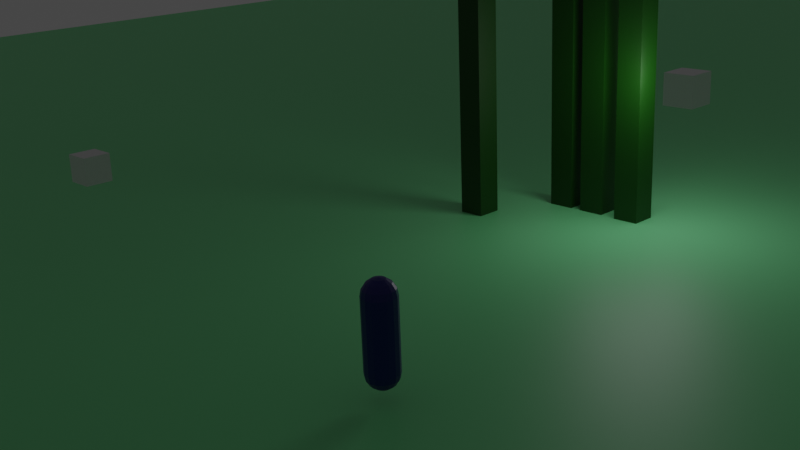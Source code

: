 # Source: alpha-game.blend  (saved by Blender 2.80.75; exported with 4.5.12 LTS)
import bpy
from mathutils import Matrix  # noqa: F401  (used for matrix-valued properties, if any)

bpy.ops.wm.read_factory_settings(use_empty=True)
scene = bpy.context.scene
scene.name = 'Scene'

# ---- collections
col_collection = bpy.data.collections.new('Collection'); scene.collection.children.link(col_collection)
col_camera_system = bpy.data.collections.new('Camera System'); scene.collection.children.link(col_camera_system)
col_background = bpy.data.collections.new('Background'); scene.collection.children.link(col_background)

# ---- materials (node trees are filled in below, after node groups)
mat_material = bpy.data.materials.new('Material')
mat_material.alpha_threshold = 0.0
mat_material.use_transparent_shadow = False
mat_material.line_color = (0.0, 0.0, 0.0, 1.0)
mat_material_005 = bpy.data.materials.new('Material.005')
mat_material_005.use_transparent_shadow = False
mat_material_002 = bpy.data.materials.new('Material.002')
mat_material_002.use_transparent_shadow = False
mat_ground = bpy.data.materials.new('ground')
mat_ground.use_transparent_shadow = False

# ---- material node trees
mat_material.use_nodes = True; mat_material.node_tree.nodes.clear()
_N = mat_material.node_tree.nodes; _L = mat_material.node_tree.links
n0 = _N.new('ShaderNodeOutputMaterial'); n0.name = 'Material Output'; n0.location = (300, 300)
n1 = _N.new('ShaderNodeBsdfPrincipled'); n1.name = 'Principled BSDF'; n1.location = (10, 300)
n1.distribution = 'GGX'
n1.subsurface_method = 'BURLEY'
n1.inputs[0].default_value = (0.0, 0.003707, 0.1706, 1.0)
n1.inputs[2].default_value = 0.4
n1.inputs[3].default_value = 1.45
n1.inputs[27].default_value = (0.0, 0.0, 0.0, 1.0)
n1.inputs[28].default_value = 1.0
_L.new(n1.outputs[0], n0.inputs[0])
n0.is_active_output = True
mat_material_005.use_nodes = True; mat_material_005.node_tree.nodes.clear()
_N = mat_material_005.node_tree.nodes; _L = mat_material_005.node_tree.links
n0 = _N.new('ShaderNodeOutputMaterial'); n0.name = 'Material Output'; n0.location = (300, 300)
n1 = _N.new('ShaderNodeBsdfPrincipled'); n1.name = 'Principled BSDF'; n1.location = (10, 300)
n1.distribution = 'GGX'
n1.subsurface_method = 'BURLEY'
n1.inputs[0].default_value = (0.8, 0.0, 0.01563, 1.0)
n1.inputs[3].default_value = 1.45
n1.inputs[27].default_value = (0.0, 0.0, 0.0, 1.0)
n1.inputs[28].default_value = 1.0
_L.new(n1.outputs[0], n0.inputs[0])
n0.is_active_output = True
mat_material_002.use_nodes = True; mat_material_002.node_tree.nodes.clear()
_N = mat_material_002.node_tree.nodes; _L = mat_material_002.node_tree.links
n0 = _N.new('ShaderNodeOutputMaterial'); n0.name = 'Material Output'; n0.location = (300, 300)
n1 = _N.new('ShaderNodeBsdfPrincipled'); n1.name = 'Principled BSDF'; n1.location = (10, 300)
n1.distribution = 'GGX'
n1.subsurface_method = 'BURLEY'
n1.inputs[0].default_value = (0.004298, 0.06372, 0.0, 1.0)
n1.inputs[3].default_value = 1.45
n1.inputs[27].default_value = (0.0, 0.0, 0.0, 1.0)
n1.inputs[28].default_value = 1.0
_L.new(n1.outputs[0], n0.inputs[0])
n0.is_active_output = True
mat_ground.use_nodes = True; mat_ground.node_tree.nodes.clear()
_N = mat_ground.node_tree.nodes; _L = mat_ground.node_tree.links
n0 = _N.new('ShaderNodeOutputMaterial'); n0.name = 'Material Output'; n0.location = (300, 300)
n1 = _N.new('ShaderNodeBsdfPrincipled'); n1.name = 'Principled BSDF'; n1.location = (10, 300)
n1.distribution = 'GGX'
n1.subsurface_method = 'BURLEY'
n1.inputs[0].default_value = (0.2064, 0.8, 0.3275, 1.0)
n1.inputs[3].default_value = 1.45
n1.inputs[27].default_value = (0.0, 0.0, 0.0, 1.0)
n1.inputs[28].default_value = 1.0
_L.new(n1.outputs[0], n0.inputs[0])
n0.is_active_output = True

# ---- world
world_world = bpy.data.worlds.new('World'); scene.world = world_world
world_world.use_nodes = True; world_world.node_tree.nodes.clear()
_N = world_world.node_tree.nodes; _L = world_world.node_tree.links
n0 = _N.new('ShaderNodeOutputWorld'); n0.name = 'World Output'; n0.location = (300, 300)
n1 = _N.new('ShaderNodeBackground'); n1.name = 'Background'; n1.location = (10, 300)
n1.inputs[0].default_value = (0.05088, 0.05088, 0.05088, 1.0)
_L.new(n1.outputs[0], n0.inputs[0])
n0.is_active_output = True
world_world.color = (0.05088, 0.05088, 0.05088)
world_world.use_sun_shadow = False
world_world.sun_shadow_jitter_overblur = 0.0

# ---- cameras
cam_camera_001 = bpy.data.cameras.new('Camera.001')
cam_camera = bpy.data.cameras.new('Camera')
cam_camera.clip_end = 100.0
cam_camera.ortho_scale = 7.314

# ---- lights
light_light = bpy.data.lights.new('Light', 'POINT')
light_light.transmission_factor = 0.0
light_light.energy = 2000.0
light_light.shadow_soft_size = 5.0
light_light.shadow_maximum_resolution = 0.006
light_light.use_absolute_resolution = True

# ---- meshes
me_cube_005 = bpy.data.meshes.new('Cube.005')
me_cube_005.from_pydata([(-1.0, -1.0, -1.0), (-1.0, -1.0, 1.0), (-1.0, 1.0, -1.0), (-1.0, 1.0, 1.0), (1.0, -1.0, -1.0), (1.0, -1.0, 1.0), (1.0, 1.0, -1.0), (1.0, 1.0, 1.0)], [], [(0, 1, 3, 2), (2, 3, 7, 6), (6, 7, 5, 4), (4, 5, 1, 0), (2, 6, 4, 0), (7, 3, 1, 5)])
_uv = me_cube_005.uv_layers.new(name='UVMap')
_uv.uv.foreach_set('vector', [0.375, 0.0, 0.625, 0.0, 0.625, 0.25, 0.375, 0.25, 0.375, 0.25, 0.625, 0.25, 0.625, 0.5, 0.375, 0.5, 0.375, 0.5, 0.625, 0.5, 0.625, 0.75, 0.375, 0.75, 0.375, 0.75, 0.625, 0.75, 0.625, 1.0, 0.375, 1.0, 0.125, 0.5, 0.375, 0.5, 0.375, 0.75, 0.125, 0.75, 0.625, 0.5, 0.875, 0.5, 0.875, 0.75, 0.625, 0.75])
me_cube_005.use_remesh_preserve_volume = False
me_cube_005.use_remesh_preserve_attributes = False
me_cube_005.use_mirror_vertex_groups = False
me_cube_005.update()
me_cube_006 = bpy.data.meshes.new('Cube.006')
me_cube_006.from_pydata([(-1.0, -1.0, -1.0), (-1.0, -1.0, 1.0), (-1.0, 1.0, -1.0), (-1.0, 1.0, 1.0), (1.0, -1.0, -1.0), (1.0, -1.0, 1.0), (1.0, 1.0, -1.0), (1.0, 1.0, 1.0)], [], [(0, 1, 3, 2), (2, 3, 7, 6), (6, 7, 5, 4), (4, 5, 1, 0), (2, 6, 4, 0), (7, 3, 1, 5)])
_uv = me_cube_006.uv_layers.new(name='UVMap')
_uv.uv.foreach_set('vector', [0.375, 0.0, 0.625, 0.0, 0.625, 0.25, 0.375, 0.25, 0.375, 0.25, 0.625, 0.25, 0.625, 0.5, 0.375, 0.5, 0.375, 0.5, 0.625, 0.5, 0.625, 0.75, 0.375, 0.75, 0.375, 0.75, 0.625, 0.75, 0.625, 1.0, 0.375, 1.0, 0.125, 0.5, 0.375, 0.5, 0.375, 0.75, 0.125, 0.75, 0.625, 0.5, 0.875, 0.5, 0.875, 0.75, 0.625, 0.75])
me_cube_006.use_remesh_preserve_volume = False
me_cube_006.use_remesh_preserve_attributes = False
me_cube_006.use_mirror_vertex_groups = False
me_cube_006.update()
me_cube = bpy.data.meshes.new('Cube')
me_cube.from_pydata([(0.1202, 0.7295, 0.7825), (0.1202, 0.9463, 0.4581), (0.1202, 0.9463, -4.483), (0.1202, 0.4051, -5.024), (0.2667, 0.376, 0.9993), (0.3908, 0.6757, 0.7825), (0.4738, 0.876, 0.4581), (0.5029, 0.9463, 0.07538), (0.4738, 0.876, -4.483), (0.3908, 0.6757, -4.807), (0.2667, 0.376, -5.024), (0.3908, 0.293, 0.9993), (0.6202, 0.5224, 0.7825), (0.7735, 0.6757, 0.4581), (0.8273, 0.7295, 0.07538), (0.7735, 0.6757, -4.483), (0.6202, 0.5224, -4.807), (0.3908, 0.293, -5.024), (0.4738, 0.1689, 0.9993), (0.7735, 0.293, 0.7825), (0.9738, 0.376, 0.4581), (1.044, 0.4051, 0.07538), (0.9738, 0.376, -4.483), (0.7735, 0.293, -4.807), (0.4738, 0.1689, -5.024), (0.5029, 0.02242, 0.9993), (0.8273, 0.02242, 0.7825), (1.044, 0.02242, 0.4581), (1.12, 0.02242, 0.07538), (1.044, 0.02242, -4.483), (0.8273, 0.02242, -4.807), (0.5029, 0.02242, -5.024), (0.4738, -0.124, 0.9993), (0.7735, -0.2482, 0.7825), (0.9738, -0.3311, 0.4581), (1.044, -0.3603, 0.07538), (0.9738, -0.3311, -4.483), (0.7735, -0.2482, -4.807), (0.4738, -0.124, -5.024), (0.3908, -0.2482, 0.9993), (0.6202, -0.4776, 0.7825), (0.7735, -0.6309, 0.4581), (0.8273, -0.6847, 0.07538), (0.7735, -0.6309, -4.483), (0.6202, -0.4776, -4.807), (0.3908, -0.2482, -5.024), (0.2667, -0.3311, 0.9993), (0.3908, -0.6309, 0.7825), (0.4738, -0.8311, 0.4581), (0.5029, -0.9015, 0.07538), (0.4738, -0.8311, -4.483), (0.3908, -0.6309, -4.807), (0.2667, -0.3311, -5.024), (0.1202, -0.3603, 0.9993), (0.1202, -0.6847, 0.7825), (0.1202, -0.9015, 0.4581), (0.1202, -0.9776, 0.07538), (0.1202, -0.9015, -4.483), (0.1202, -0.6847, -4.807), (0.1202, -0.3603, -5.024), (-0.02624, -0.3311, 0.9993), (-0.1504, -0.6309, 0.7825), (-0.2333, -0.8311, 0.4581), (-0.2625, -0.9015, 0.07538), (-0.2333, -0.8311, -4.483), (-0.1504, -0.6309, -4.807), (-0.02624, -0.3311, -5.024), (0.1202, 1.014, -4.145), (-0.1504, -0.2482, 0.9993), (-0.3798, -0.4776, 0.7825), (-0.5331, -0.6309, 0.4581), (-0.5869, -0.6847, 0.07538), (-0.5331, -0.6309, -4.483), (-0.3798, -0.4776, -4.807), (-0.1504, -0.2482, -5.024), (-0.2591, 0.9381, -4.145), (-0.5806, 0.7233, -4.145), (-0.2333, -0.124, 0.9993), (-0.5331, -0.2482, 0.7825), (-0.7333, -0.3311, 0.4581), (-0.8037, -0.3603, 0.07538), (-0.7333, -0.3311, -4.483), (-0.5331, -0.2482, -4.807), (-0.2333, -0.124, -5.024), (-0.7955, 0.4017, -4.145), (-0.871, 0.02242, -4.145), (-0.2625, 0.02242, 0.9993), (-0.5869, 0.02242, 0.7825), (-0.8037, 0.02242, 0.4581), (-0.8798, 0.02242, 0.07538), (-0.8037, 0.02242, -4.483), (-0.5869, 0.02242, -4.807), (-0.2625, 0.02242, -5.024), (-0.7955, -0.3569, -4.145), (-0.5806, -0.6784, -4.145), (-0.2333, 0.1689, 0.9993), (-0.5331, 0.293, 0.7825), (-0.7333, 0.376, 0.4581), (-0.8037, 0.4051, 0.07538), (-0.7333, 0.376, -4.483), (-0.5331, 0.293, -4.807), (-0.2333, 0.1689, -5.024), (-0.2591, -0.8933, -4.145), (0.1202, -0.9687, -4.145), (-0.1504, 0.293, 0.9993), (-0.3798, 0.5224, 0.7825), (-0.5331, 0.6757, 0.4581), (-0.5869, 0.7295, 0.07538), (-0.5331, 0.6757, -4.483), (-0.3798, 0.5224, -4.807), (-0.1504, 0.293, -5.024), (0.4995, -0.8933, -4.145), (0.8211, -0.6784, -4.145), (-0.02624, 0.376, 0.9993), (-0.1504, 0.6757, 0.7825), (-0.2333, 0.876, 0.4581), (-0.2625, 0.9463, 0.07538), (-0.2333, 0.876, -4.483), (-0.1504, 0.6757, -4.807), (-0.02624, 0.376, -5.024), (1.036, -0.3569, -4.145), (0.1202, 0.02242, 1.075), (0.1202, 0.4051, 0.9993), (1.111, 0.02242, -4.145), (1.036, 0.4017, -4.145), (0.1202, 1.022, 0.07538), (0.8211, 0.7233, -4.145), (0.1202, 0.7295, -4.807), (0.4995, 0.9381, -4.145), (0.1202, 0.02242, -5.1)], [], [(1, 0, 5, 6), (122, 121, 4), (129, 3, 10), (127, 2, 8, 9), (125, 1, 6, 7), (0, 122, 4, 5), (3, 127, 9, 10), (67, 125, 7, 128), (9, 8, 15, 16), (7, 6, 13, 14), (5, 4, 11, 12), (10, 9, 16, 17), (128, 7, 14, 126), (6, 5, 12, 13), (4, 121, 11), (129, 10, 17), (17, 16, 23, 24), (126, 14, 21, 124), (13, 12, 19, 20), (11, 121, 18), (129, 17, 24), (16, 15, 22, 23), (14, 13, 20, 21), (12, 11, 18, 19), (124, 21, 28, 123), (20, 19, 26, 27), (18, 121, 25), (129, 24, 31), (23, 22, 29, 30), (21, 20, 27, 28), (19, 18, 25, 26), (24, 23, 30, 31), (129, 31, 38), (30, 29, 36, 37), (28, 27, 34, 35), (26, 25, 32, 33), (31, 30, 37, 38), (123, 28, 35, 120), (27, 26, 33, 34), (25, 121, 32), (35, 34, 41, 42), (33, 32, 39, 40), (38, 37, 44, 45), (120, 35, 42, 112), (34, 33, 40, 41), (32, 121, 39), (129, 38, 45), (37, 36, 43, 44), (45, 44, 51, 52), (112, 42, 49, 111), (41, 40, 47, 48), (39, 121, 46), (129, 45, 52), (44, 43, 50, 51), (42, 41, 48, 49), (40, 39, 46, 47), (48, 47, 54, 55), (46, 121, 53), (129, 52, 59), (51, 50, 57, 58), (49, 48, 55, 56), (47, 46, 53, 54), (52, 51, 58, 59), (111, 49, 56, 103), (129, 59, 66), (58, 57, 64, 65), (56, 55, 62, 63), (54, 53, 60, 61), (59, 58, 65, 66), (103, 56, 63, 102), (55, 54, 61, 62), (53, 121, 60), (61, 60, 68, 69), (66, 65, 73, 74), (102, 63, 71, 94), (62, 61, 69, 70), (60, 121, 68), (129, 66, 74), (65, 64, 72, 73), (63, 62, 70, 71), (74, 73, 82, 83), (94, 71, 80, 93), (70, 69, 78, 79), (68, 121, 77), (129, 74, 83), (73, 72, 81, 82), (71, 70, 79, 80), (69, 68, 77, 78), (77, 121, 86), (129, 83, 92), (82, 81, 90, 91), (80, 79, 88, 89), (78, 77, 86, 87), (83, 82, 91, 92), (93, 80, 89, 85), (79, 78, 87, 88), (91, 90, 99, 100), (89, 88, 97, 98), (87, 86, 95, 96), (92, 91, 100, 101), (85, 89, 98, 84), (88, 87, 96, 97), (86, 121, 95), (129, 92, 101), (101, 100, 109, 110), (84, 98, 107, 76), (97, 96, 105, 106), (95, 121, 104), (129, 101, 110), (100, 99, 108, 109), (98, 97, 106, 107), (96, 95, 104, 105), (76, 107, 116, 75), (106, 105, 114, 115), (104, 121, 113), (129, 110, 119), (109, 108, 117, 118), (107, 106, 115, 116), (105, 104, 113, 114), (110, 109, 118, 119), (129, 119, 3), (118, 117, 2, 127), (116, 115, 1, 125), (114, 113, 122, 0), (119, 118, 127, 3), (75, 116, 125, 67), (115, 114, 0, 1), (113, 121, 122), (117, 75, 67, 2), (108, 76, 75, 117), (99, 84, 76, 108), (90, 85, 84, 99), (81, 93, 85, 90), (72, 94, 93, 81), (64, 102, 94, 72), (57, 103, 102, 64), (50, 111, 103, 57), (43, 112, 111, 50), (36, 120, 112, 43), (29, 123, 120, 36), (22, 124, 123, 29), (15, 126, 124, 22), (8, 128, 126, 15), (2, 67, 128, 8)])
_uv = me_cube.uv_layers.new(name='UVMap')
_uv.uv.foreach_set('vector', [0.75, 0.625, 0.75, 0.75, 0.6875, 0.75, 0.6875, 0.625, 0.75, 0.875, 0.7188, 1.0, 0.6875, 0.875, 0.7188, 0.0, 0.75, 0.125, 0.6875, 0.125, 0.75, 0.25, 0.75, 0.375, 0.6875, 0.375, 0.6875, 0.25, 0.75, 0.5, 0.75, 0.625, 0.6875, 0.625, 0.6875, 0.5, 0.75, 0.75, 0.75, 0.875, 0.6875, 0.875, 0.6875, 0.75, 0.75, 0.125, 0.75, 0.25, 0.6875, 0.25, 0.6875, 0.125, 0.75, 0.4855, 0.75, 0.5, 0.6875, 0.5, 0.6875, 0.4855, 0.6875, 0.25, 0.6875, 0.375, 0.625, 0.375, 0.625, 0.25, 0.6875, 0.5, 0.6875, 0.625, 0.625, 0.625, 0.625, 0.5, 0.6875, 0.75, 0.6875, 0.875, 0.625, 0.875, 0.625, 0.75, 0.6875, 0.125, 0.6875, 0.25, 0.625, 0.25, 0.625, 0.125, 0.6875, 0.4855, 0.6875, 0.5, 0.625, 0.5, 0.625, 0.4855, 0.6875, 0.625, 0.6875, 0.75, 0.625, 0.75, 0.625, 0.625, 0.6875, 0.875, 0.6562, 1.0, 0.625, 0.875, 0.6562, 0.0, 0.6875, 0.125, 0.625, 0.125, 0.625, 0.125, 0.625, 0.25, 0.5625, 0.25, 0.5625, 0.125, 0.625, 0.4855, 0.625, 0.5, 0.5625, 0.5, 0.5625, 0.4855, 0.625, 0.625, 0.625, 0.75, 0.5625, 0.75, 0.5625, 0.625, 0.625, 0.875, 0.5938, 1.0, 0.5625, 0.875, 0.5938, 0.0, 0.625, 0.125, 0.5625, 0.125, 0.625, 0.25, 0.625, 0.375, 0.5625, 0.375, 0.5625, 0.25, 0.625, 0.5, 0.625, 0.625, 0.5625, 0.625, 0.5625, 0.5, 0.625, 0.75, 0.625, 0.875, 0.5625, 0.875, 0.5625, 0.75, 0.5625, 0.4855, 0.5625, 0.5, 0.5, 0.5, 0.5, 0.4855, 0.5625, 0.625, 0.5625, 0.75, 0.5, 0.75, 0.5, 0.625, 0.5625, 0.875, 0.5313, 1.0, 0.5, 0.875, 0.5313, 0.0, 0.5625, 0.125, 0.5, 0.125, 0.5625, 0.25, 0.5625, 0.375, 0.5, 0.375, 0.5, 0.25, 0.5625, 0.5, 0.5625, 0.625, 0.5, 0.625, 0.5, 0.5, 0.5625, 0.75, 0.5625, 0.875, 0.5, 0.875, 0.5, 0.75, 0.5625, 0.125, 0.5625, 0.25, 0.5, 0.25, 0.5, 0.125, 0.4688, 0.0, 0.5, 0.125, 0.4375, 0.125, 0.5, 0.25, 0.5, 0.375, 0.4375, 0.375, 0.4375, 0.25, 0.5, 0.5, 0.5, 0.625, 0.4375, 0.625, 0.4375, 0.5, 0.5, 0.75, 0.5, 0.875, 0.4375, 0.875, 0.4375, 0.75, 0.5, 0.125, 0.5, 0.25, 0.4375, 0.25, 0.4375, 0.125, 0.5, 0.4855, 0.5, 0.5, 0.4375, 0.5, 0.4375, 0.4855, 0.5, 0.625, 0.5, 0.75, 0.4375, 0.75, 0.4375, 0.625, 0.5, 0.875, 0.4688, 1.0, 0.4375, 0.875, 0.4375, 0.5, 0.4375, 0.625, 0.375, 0.625, 0.375, 0.5, 0.4375, 0.75, 0.4375, 0.875, 0.375, 0.875, 0.375, 0.75, 0.4375, 0.125, 0.4375, 0.25, 0.375, 0.25, 0.375, 0.125, 0.4375, 0.4855, 0.4375, 0.5, 0.375, 0.5, 0.375, 0.4855, 0.4375, 0.625, 0.4375, 0.75, 0.375, 0.75, 0.375, 0.625, 0.4375, 0.875, 0.4063, 1.0, 0.375, 0.875, 0.4063, 0.0, 0.4375, 0.125, 0.375, 0.125, 0.4375, 0.25, 0.4375, 0.375, 0.375, 0.375, 0.375, 0.25, 0.375, 0.125, 0.375, 0.25, 0.3125, 0.25, 0.3125, 0.125, 0.375, 0.4855, 0.375, 0.5, 0.3125, 0.5, 0.3125, 0.4855, 0.375, 0.625, 0.375, 0.75, 0.3125, 0.75, 0.3125, 0.625, 0.375, 0.875, 0.3438, 1.0, 0.3125, 0.875, 0.3438, 0.0, 0.375, 0.125, 0.3125, 0.125, 0.375, 0.25, 0.375, 0.375, 0.3125, 0.375, 0.3125, 0.25, 0.375, 0.5, 0.375, 0.625, 0.3125, 0.625, 0.3125, 0.5, 0.375, 0.75, 0.375, 0.875, 0.3125, 0.875, 0.3125, 0.75, 0.3125, 0.625, 0.3125, 0.75, 0.25, 0.75, 0.25, 0.625, 0.3125, 0.875, 0.2812, 1.0, 0.25, 0.875, 0.2812, 0.0, 0.3125, 0.125, 0.25, 0.125, 0.3125, 0.25, 0.3125, 0.375, 0.25, 0.375, 0.25, 0.25, 0.3125, 0.5, 0.3125, 0.625, 0.25, 0.625, 0.25, 0.5, 0.3125, 0.75, 0.3125, 0.875, 0.25, 0.875, 0.25, 0.75, 0.3125, 0.125, 0.3125, 0.25, 0.25, 0.25, 0.25, 0.125, 0.3125, 0.4855, 0.3125, 0.5, 0.25, 0.5, 0.25, 0.4855, 0.2187, 0.0, 0.25, 0.125, 0.1875, 0.125, 0.25, 0.25, 0.25, 0.375, 0.1875, 0.375, 0.1875, 0.25, 0.25, 0.5, 0.25, 0.625, 0.1875, 0.625, 0.1875, 0.5, 0.25, 0.75, 0.25, 0.875, 0.1875, 0.875, 0.1875, 0.75, 0.25, 0.125, 0.25, 0.25, 0.1875, 0.25, 0.1875, 0.125, 0.25, 0.4855, 0.25, 0.5, 0.1875, 0.5, 0.1875, 0.4855, 0.25, 0.625, 0.25, 0.75, 0.1875, 0.75, 0.1875, 0.625, 0.25, 0.875, 0.2187, 1.0, 0.1875, 0.875, 0.1875, 0.75, 0.1875, 0.875, 0.125, 0.875, 0.125, 0.75, 0.1875, 0.125, 0.1875, 0.25, 0.125, 0.25, 0.125, 0.125, 0.1875, 0.4855, 0.1875, 0.5, 0.125, 0.5, 0.125, 0.4855, 0.1875, 0.625, 0.1875, 0.75, 0.125, 0.75, 0.125, 0.625, 0.1875, 0.875, 0.1562, 1.0, 0.125, 0.875, 0.1562, 0.0, 0.1875, 0.125, 0.125, 0.125, 0.1875, 0.25, 0.1875, 0.375, 0.125, 0.375, 0.125, 0.25, 0.1875, 0.5, 0.1875, 0.625, 0.125, 0.625, 0.125, 0.5, 0.125, 0.125, 0.125, 0.25, 0.0625, 0.25, 0.0625, 0.125, 0.125, 0.4855, 0.125, 0.5, 0.0625, 0.5, 0.0625, 0.4855, 0.125, 0.625, 0.125, 0.75, 0.0625, 0.75, 0.0625, 0.625, 0.125, 0.875, 0.09375, 1.0, 0.0625, 0.875, 0.09375, 0.0, 0.125, 0.125, 0.0625, 0.125, 0.125, 0.25, 0.125, 0.375, 0.0625, 0.375, 0.0625, 0.25, 0.125, 0.5, 0.125, 0.625, 0.0625, 0.625, 0.0625, 0.5, 0.125, 0.75, 0.125, 0.875, 0.0625, 0.875, 0.0625, 0.75, 0.0625, 0.875, 0.03125, 1.0, 0.0, 0.875, 0.03125, 0.0, 0.0625, 0.125, 0.0, 0.125, 0.0625, 0.25, 0.0625, 0.375, 0.0, 0.375, 0.0, 0.25, 0.0625, 0.5, 0.0625, 0.625, 0.0, 0.625, 0.0, 0.5, 0.0625, 0.75, 0.0625, 0.875, 0.0, 0.875, 0.0, 0.75, 0.0625, 0.125, 0.0625, 0.25, 0.0, 0.25, 0.0, 0.125, 0.0625, 0.4855, 0.0625, 0.5, 0.0, 0.5, 0.0, 0.4855, 0.0625, 0.625, 0.0625, 0.75, 0.0, 0.75, 0.0, 0.625, 1.0, 0.25, 1.0, 0.375, 0.9375, 0.375, 0.9375, 0.25, 1.0, 0.5, 1.0, 0.625, 0.9375, 0.625, 0.9375, 0.5, 1.0, 0.75, 1.0, 0.875, 0.9375, 0.875, 0.9375, 0.75, 1.0, 0.125, 1.0, 0.25, 0.9375, 0.25, 0.9375, 0.125, 1.0, 0.4855, 1.0, 0.5, 0.9375, 0.5, 0.9375, 0.4855, 1.0, 0.625, 1.0, 0.75, 0.9375, 0.75, 0.9375, 0.625, 1.0, 0.875, 0.9687, 1.0, 0.9375, 0.875, 0.9687, 0.0, 1.0, 0.125, 0.9375, 0.125, 0.9375, 0.125, 0.9375, 0.25, 0.875, 0.25, 0.875, 0.125, 0.9375, 0.4855, 0.9375, 0.5, 0.875, 0.5, 0.875, 0.4855, 0.9375, 0.625, 0.9375, 0.75, 0.875, 0.75, 0.875, 0.625, 0.9375, 0.875, 0.9062, 1.0, 0.875, 0.875, 0.9062, 0.0, 0.9375, 0.125, 0.875, 0.125, 0.9375, 0.25, 0.9375, 0.375, 0.875, 0.375, 0.875, 0.25, 0.9375, 0.5, 0.9375, 0.625, 0.875, 0.625, 0.875, 0.5, 0.9375, 0.75, 0.9375, 0.875, 0.875, 0.875, 0.875, 0.75, 0.875, 0.4855, 0.875, 0.5, 0.8125, 0.5, 0.8125, 0.4855, 0.875, 0.625, 0.875, 0.75, 0.8125, 0.75, 0.8125, 0.625, 0.875, 0.875, 0.8437, 1.0, 0.8125, 0.875, 0.8437, 0.0, 0.875, 0.125, 0.8125, 0.125, 0.875, 0.25, 0.875, 0.375, 0.8125, 0.375, 0.8125, 0.25, 0.875, 0.5, 0.875, 0.625, 0.8125, 0.625, 0.8125, 0.5, 0.875, 0.75, 0.875, 0.875, 0.8125, 0.875, 0.8125, 0.75, 0.875, 0.125, 0.875, 0.25, 0.8125, 0.25, 0.8125, 0.125, 0.7812, 0.0, 0.8125, 0.125, 0.75, 0.125, 0.8125, 0.25, 0.8125, 0.375, 0.75, 0.375, 0.75, 0.25, 0.8125, 0.5, 0.8125, 0.625, 0.75, 0.625, 0.75, 0.5, 0.8125, 0.75, 0.8125, 0.875, 0.75, 0.875, 0.75, 0.75, 0.8125, 0.125, 0.8125, 0.25, 0.75, 0.25, 0.75, 0.125, 0.8125, 0.4855, 0.8125, 0.5, 0.75, 0.5, 0.75, 0.4855, 0.8125, 0.625, 0.8125, 0.75, 0.75, 0.75, 0.75, 0.625, 0.8125, 0.875, 0.7812, 1.0, 0.75, 0.875, 0.8125, 0.375, 0.8125, 0.4855, 0.75, 0.4855, 0.75, 0.375, 0.875, 0.375, 0.875, 0.4855, 0.8125, 0.4855, 0.8125, 0.375, 0.9375, 0.375, 0.9375, 0.4855, 0.875, 0.4855, 0.875, 0.375, 1.0, 0.375, 1.0, 0.4855, 0.9375, 0.4855, 0.9375, 0.375, 0.0625, 0.375, 0.0625, 0.4855, 0.0, 0.4855, 0.0, 0.375, 0.125, 0.375, 0.125, 0.4855, 0.0625, 0.4855, 0.0625, 0.375, 0.1875, 0.375, 0.1875, 0.4855, 0.125, 0.4855, 0.125, 0.375, 0.25, 0.375, 0.25, 0.4855, 0.1875, 0.4855, 0.1875, 0.375, 0.3125, 0.375, 0.3125, 0.4855, 0.25, 0.4855, 0.25, 0.375, 0.375, 0.375, 0.375, 0.4855, 0.3125, 0.4855, 0.3125, 0.375, 0.4375, 0.375, 0.4375, 0.4855, 0.375, 0.4855, 0.375, 0.375, 0.5, 0.375, 0.5, 0.4855, 0.4375, 0.4855, 0.4375, 0.375, 0.5625, 0.375, 0.5625, 0.4855, 0.5, 0.4855, 0.5, 0.375, 0.625, 0.375, 0.625, 0.4855, 0.5625, 0.4855, 0.5625, 0.375, 0.6875, 0.375, 0.6875, 0.4855, 0.625, 0.4855, 0.625, 0.375, 0.75, 0.375, 0.75, 0.4855, 0.6875, 0.4855, 0.6875, 0.375])
me_cube.materials.append(mat_material)
me_cube.use_remesh_preserve_volume = False
me_cube.use_remesh_preserve_attributes = False
me_cube.use_mirror_vertex_groups = False
me_cube.update()
me_icosphere = bpy.data.meshes.new('Icosphere')
me_icosphere.from_pydata([(0.0, 0.0, -1.0), (0.7236, -0.5257, -0.4472), (-0.2764, -0.8506, -0.4472), (-0.8944, 0.0, -0.4472), (-0.2764, 0.8506, -0.4472), (0.7236, 0.5257, -0.4472), (0.2764, -0.8506, 0.4472), (-0.7236, -0.5257, 0.4472), (-0.7236, 0.5257, 0.4472), (0.2764, 0.8506, 0.4472), (0.8944, 0.0, 0.4472), (0.0, 0.0, 1.0), (-0.1625, -0.5, -0.8507), (0.4253, -0.309, -0.8507), (0.2629, -0.809, -0.5257), (0.8506, 0.0, -0.5257), (0.4253, 0.309, -0.8507), (-0.5257, 0.0, -0.8507), (-0.6882, -0.5, -0.5257), (-0.1625, 0.5, -0.8507), (-0.6882, 0.5, -0.5257), (0.2629, 0.809, -0.5257), (0.9511, -0.309, 0.0), (0.9511, 0.309, 0.0), (0.0, -1.0, 0.0), (0.5878, -0.809, 0.0), (-0.9511, -0.309, 0.0), (-0.5878, -0.809, 0.0), (-0.5878, 0.809, 0.0), (-0.9511, 0.309, 0.0), (0.5878, 0.809, 0.0), (0.0, 1.0, 0.0), (0.6882, -0.5, 0.5257), (-0.2629, -0.809, 0.5257), (-0.8506, 0.0, 0.5257), (-0.2629, 0.809, 0.5257), (0.6882, 0.5, 0.5257), (0.1625, -0.5, 0.8507), (0.5257, 0.0, 0.8507), (-0.4253, -0.309, 0.8507), (-0.4253, 0.309, 0.8507), (0.1625, 0.5, 0.8507)], [], [(0, 13, 12), (1, 13, 15), (0, 12, 17), (0, 17, 19), (0, 19, 16), (1, 15, 22), (2, 14, 24), (3, 18, 26), (4, 20, 28), (5, 21, 30), (1, 22, 25), (2, 24, 27), (3, 26, 29), (4, 28, 31), (5, 30, 23), (6, 32, 37), (7, 33, 39), (8, 34, 40), (9, 35, 41), (10, 36, 38), (38, 41, 11), (38, 36, 41), (36, 9, 41), (41, 40, 11), (41, 35, 40), (35, 8, 40), (40, 39, 11), (40, 34, 39), (34, 7, 39), (39, 37, 11), (39, 33, 37), (33, 6, 37), (37, 38, 11), (37, 32, 38), (32, 10, 38), (23, 36, 10), (23, 30, 36), (30, 9, 36), (31, 35, 9), (31, 28, 35), (28, 8, 35), (29, 34, 8), (29, 26, 34), (26, 7, 34), (27, 33, 7), (27, 24, 33), (24, 6, 33), (25, 32, 6), (25, 22, 32), (22, 10, 32), (30, 31, 9), (30, 21, 31), (21, 4, 31), (28, 29, 8), (28, 20, 29), (20, 3, 29), (26, 27, 7), (26, 18, 27), (18, 2, 27), (24, 25, 6), (24, 14, 25), (14, 1, 25), (22, 23, 10), (22, 15, 23), (15, 5, 23), (16, 21, 5), (16, 19, 21), (19, 4, 21), (19, 20, 4), (19, 17, 20), (17, 3, 20), (17, 18, 3), (17, 12, 18), (12, 2, 18), (15, 16, 5), (15, 13, 16), (13, 0, 16), (12, 14, 2), (12, 13, 14), (13, 1, 14)])
_uv = me_icosphere.uv_layers.new(name='UVMap')
_uv.uv.foreach_set('vector', [0.8182, 0.0, 0.7727, 0.07873, 0.8636, 0.07873, 0.7273, 0.1575, 0.6818, 0.07873, 0.6364, 0.1575, 0.09091, 0.0, 0.04545, 0.07873, 0.1364, 0.07873, 0.2727, 0.0, 0.2273, 0.07873, 0.3182, 0.07873, 0.4545, 0.0, 0.4091, 0.07873, 0.5, 0.07873, 0.7273, 0.1575, 0.6364, 0.1575, 0.6818, 0.2362, 0.9091, 0.1575, 0.8182, 0.1575, 0.8636, 0.2362, 0.1818, 0.1575, 0.09091, 0.1575, 0.1364, 0.2362, 0.3636, 0.1575, 0.2727, 0.1575, 0.3182, 0.2362, 0.5455, 0.1575, 0.4545, 0.1575, 0.5, 0.2362, 0.7273, 0.1575, 0.6818, 0.2362, 0.7727, 0.2362, 0.9091, 0.1575, 0.8636, 0.2362, 0.9545, 0.2362, 0.1818, 0.1575, 0.1364, 0.2362, 0.2273, 0.2362, 0.3636, 0.1575, 0.3182, 0.2362, 0.4091, 0.2362, 0.5455, 0.1575, 0.5, 0.2362, 0.5909, 0.2362, 0.8182, 0.3149, 0.7273, 0.3149, 0.7727, 0.3937, 1.0, 0.3149, 0.9091, 0.3149, 0.9545, 0.3937, 0.2727, 0.3149, 0.1818, 0.3149, 0.2273, 0.3937, 0.4545, 0.3149, 0.3636, 0.3149, 0.4091, 0.3937, 0.6364, 0.3149, 0.5455, 0.3149, 0.5909, 0.3937, 0.5909, 0.3937, 0.5, 0.3937, 0.5455, 0.4724, 0.5909, 0.3937, 0.5455, 0.3149, 0.5, 0.3937, 0.5455, 0.3149, 0.4545, 0.3149, 0.5, 0.3937, 0.4091, 0.3937, 0.3182, 0.3937, 0.3636, 0.4724, 0.4091, 0.3937, 0.3636, 0.3149, 0.3182, 0.3937, 0.3636, 0.3149, 0.2727, 0.3149, 0.3182, 0.3937, 0.2273, 0.3937, 0.1364, 0.3937, 0.1818, 0.4724, 0.2273, 0.3937, 0.1818, 0.3149, 0.1364, 0.3937, 0.1818, 0.3149, 0.09091, 0.3149, 0.1364, 0.3937, 0.9545, 0.3937, 0.8636, 0.3937, 0.9091, 0.4724, 0.9545, 0.3937, 0.9091, 0.3149, 0.8636, 0.3937, 0.9091, 0.3149, 0.8182, 0.3149, 0.8636, 0.3937, 0.7727, 0.3937, 0.6818, 0.3937, 0.7273, 0.4724, 0.7727, 0.3937, 0.7273, 0.3149, 0.6818, 0.3937, 0.7273, 0.3149, 0.6364, 0.3149, 0.6818, 0.3937, 0.5909, 0.2362, 0.5455, 0.3149, 0.6364, 0.3149, 0.5909, 0.2362, 0.5, 0.2362, 0.5455, 0.3149, 0.5, 0.2362, 0.4545, 0.3149, 0.5455, 0.3149, 0.4091, 0.2362, 0.3636, 0.3149, 0.4545, 0.3149, 0.4091, 0.2362, 0.3182, 0.2362, 0.3636, 0.3149, 0.3182, 0.2362, 0.2727, 0.3149, 0.3636, 0.3149, 0.2273, 0.2362, 0.1818, 0.3149, 0.2727, 0.3149, 0.2273, 0.2362, 0.1364, 0.2362, 0.1818, 0.3149, 0.1364, 0.2362, 0.09091, 0.3149, 0.1818, 0.3149, 0.9545, 0.2362, 0.9091, 0.3149, 1.0, 0.3149, 0.9545, 0.2362, 0.8636, 0.2362, 0.9091, 0.3149, 0.8636, 0.2362, 0.8182, 0.3149, 0.9091, 0.3149, 0.7727, 0.2362, 0.7273, 0.3149, 0.8182, 0.3149, 0.7727, 0.2362, 0.6818, 0.2362, 0.7273, 0.3149, 0.6818, 0.2362, 0.6364, 0.3149, 0.7273, 0.3149, 0.5, 0.2362, 0.4091, 0.2362, 0.4545, 0.3149, 0.5, 0.2362, 0.4545, 0.1575, 0.4091, 0.2362, 0.4545, 0.1575, 0.3636, 0.1575, 0.4091, 0.2362, 0.3182, 0.2362, 0.2273, 0.2362, 0.2727, 0.3149, 0.3182, 0.2362, 0.2727, 0.1575, 0.2273, 0.2362, 0.2727, 0.1575, 0.1818, 0.1575, 0.2273, 0.2362, 0.1364, 0.2362, 0.04545, 0.2362, 0.09091, 0.3149, 0.1364, 0.2362, 0.09091, 0.1575, 0.04545, 0.2362, 0.09091, 0.1575, 0.0, 0.1575, 0.04545, 0.2362, 0.8636, 0.2362, 0.7727, 0.2362, 0.8182, 0.3149, 0.8636, 0.2362, 0.8182, 0.1575, 0.7727, 0.2362, 0.8182, 0.1575, 0.7273, 0.1575, 0.7727, 0.2362, 0.6818, 0.2362, 0.5909, 0.2362, 0.6364, 0.3149, 0.6818, 0.2362, 0.6364, 0.1575, 0.5909, 0.2362, 0.6364, 0.1575, 0.5455, 0.1575, 0.5909, 0.2362, 0.5, 0.07873, 0.4545, 0.1575, 0.5455, 0.1575, 0.5, 0.07873, 0.4091, 0.07873, 0.4545, 0.1575, 0.4091, 0.07873, 0.3636, 0.1575, 0.4545, 0.1575, 0.3182, 0.07873, 0.2727, 0.1575, 0.3636, 0.1575, 0.3182, 0.07873, 0.2273, 0.07873, 0.2727, 0.1575, 0.2273, 0.07873, 0.1818, 0.1575, 0.2727, 0.1575, 0.1364, 0.07873, 0.09091, 0.1575, 0.1818, 0.1575, 0.1364, 0.07873, 0.04545, 0.07873, 0.09091, 0.1575, 0.04545, 0.07873, 0.0, 0.1575, 0.09091, 0.1575, 0.6364, 0.1575, 0.5909, 0.07873, 0.5455, 0.1575, 0.6364, 0.1575, 0.6818, 0.07873, 0.5909, 0.07873, 0.6818, 0.07873, 0.6364, 0.0, 0.5909, 0.07873, 0.8636, 0.07873, 0.8182, 0.1575, 0.9091, 0.1575, 0.8636, 0.07873, 0.7727, 0.07873, 0.8182, 0.1575, 0.7727, 0.07873, 0.7273, 0.1575, 0.8182, 0.1575])
me_icosphere.materials.append(mat_material_005)
me_icosphere.use_remesh_preserve_volume = False
me_icosphere.use_remesh_preserve_attributes = False
me_icosphere.use_mirror_vertex_groups = False
me_icosphere.update()
me_cube_004 = bpy.data.meshes.new('Cube.004')
me_cube_004.from_pydata([(-1.0, -1.0, -1.0), (-1.0, -1.0, 18.06), (-1.0, 1.0, -1.0), (-1.0, 1.0, 18.06), (1.0, -1.0, -1.0), (1.0, -1.0, 18.06), (1.0, 1.0, -1.0), (1.0, 1.0, 18.06)], [], [(0, 1, 3, 2), (2, 3, 7, 6), (6, 7, 5, 4), (4, 5, 1, 0), (2, 6, 4, 0), (7, 3, 1, 5)])
_uv = me_cube_004.uv_layers.new(name='UVMap')
_uv.uv.foreach_set('vector', [0.375, 0.0, 0.625, 0.0, 0.625, 0.25, 0.375, 0.25, 0.375, 0.25, 0.625, 0.25, 0.625, 0.5, 0.375, 0.5, 0.375, 0.5, 0.625, 0.5, 0.625, 0.75, 0.375, 0.75, 0.375, 0.75, 0.625, 0.75, 0.625, 1.0, 0.375, 1.0, 0.125, 0.5, 0.375, 0.5, 0.375, 0.75, 0.125, 0.75, 0.625, 0.5, 0.875, 0.5, 0.875, 0.75, 0.625, 0.75])
me_cube_004.materials.append(mat_material_002)
me_cube_004.use_remesh_preserve_volume = False
me_cube_004.use_remesh_preserve_attributes = False
me_cube_004.use_mirror_vertex_groups = False
me_cube_004.update()
me_plane = bpy.data.meshes.new('Plane')
me_plane.from_pydata([(-1.0, -1.0, 0.0), (1.0, -1.0, 0.0), (-1.0, 1.0, 0.0), (1.0, 1.0, 0.0)], [], [(0, 1, 3, 2)])
_uv = me_plane.uv_layers.new(name='UVMap')
_uv.uv.foreach_set('vector', [0.0, 0.0, 1.0, 0.0, 1.0, 1.0, 0.0, 1.0])
me_plane.materials.append(mat_ground)
me_plane.use_remesh_preserve_volume = False
me_plane.use_remesh_preserve_attributes = False
me_plane.use_mirror_vertex_groups = False
me_plane.update()

# ---- objects
ob_cube_001 = bpy.data.objects.new('Cube.001', me_cube_005)
ob_cube_002 = bpy.data.objects.new('Cube.002', me_cube_006)
ob_character = bpy.data.objects.new('Character', me_cube)
ob_light = bpy.data.objects.new('Light', light_light)
ob_debug_camera = bpy.data.objects.new('Debug.Camera', cam_camera_001)
ob_excepted_camera = bpy.data.objects.new('Excepted Camera', None)
ob_camera = bpy.data.objects.new('Camera', cam_camera)
ob_proxycam = bpy.data.objects.new('ProxyCam', None)
ob_orbitalcontrol = bpy.data.objects.new('OrbitalControl', None)
ob_icosphere = bpy.data.objects.new('Icosphere', me_icosphere)
ob_aim = bpy.data.objects.new('aim', None)
ob_goto_camera = bpy.data.objects.new('Goto Camera', None)
ob_tree_000 = bpy.data.objects.new('tree.000', me_cube_004)
ob_tree_001 = bpy.data.objects.new('tree.001', me_cube_004)
ob_tree_002 = bpy.data.objects.new('tree.002', me_cube_004)
ob_tree_003 = bpy.data.objects.new('tree.003', me_cube_004)
ob_tree_004 = bpy.data.objects.new('tree.004', me_cube_004)
ob_tree_006 = bpy.data.objects.new('tree.006', me_cube_004)
ob_ground = bpy.data.objects.new('ground', me_plane)

# ---- transforms, parenting, visibility, modifiers, constraints
ob_cube_001.parent = ob_goto_camera
ob_cube_001.matrix_parent_inverse = Matrix(((0.4842, -0.0, 0.0, 1.666), (-0.0, 0.4842, -0.0, 8.005), (-0.0, 0.0, 0.4842, -6.382), (-0.0, 0.0, -0.0, 1.0)))
ob_cube_001.location = (-3.451, -16.53, 13.18)
ob_cube_001.lineart.crease_threshold = 0.0
ob_cube_002.parent = ob_proxycam
ob_cube_002.matrix_parent_inverse = Matrix(((0.2658, 5.078e-16, -5.078e-16, 3.035), (-5.078e-16, 0.2658, 0.0, 3.345), (5.078e-16, 9.703e-31, 0.2658, -1.088), (-0.0, -0.0, -0.0, 1.0)))
ob_cube_002.location = (-12.03, -12.57, 4.12)
ob_cube_002.scale = (0.5638, 0.5638, 0.5638)
ob_cube_002.lineart.crease_threshold = 0.0
ob_character.location = (-26.54, -13.45, 5.942)
ob_character.lock_rotations_4d = False
ob_character.empty_display_type = 'ARROWS'
ob_character.show_bounds = True
ob_character.display_bounds_type = 'CAPSULE'
ob_character.lineart.crease_threshold = 0.0
ob_light.location = (5.915, -7.985, 11.19)
ob_light.rotation_euler = (0.6503, 0.05522, 1.866)
ob_light.lock_rotations_4d = False
ob_light.empty_display_type = 'ARROWS'
ob_light.color = (0.0, 0.0, 0.0, 0.0)
ob_light.lineart.crease_threshold = 0.0
ob_debug_camera.location = (-61.68, -51.59, 26.48)
ob_debug_camera.rotation_euler = (1.258, 0.03587, -0.7801)
ob_debug_camera.scale = (2.297, 2.297, 2.297)
ob_debug_camera.lineart.crease_threshold = 0.0
ob_excepted_camera.parent = ob_orbitalcontrol
ob_excepted_camera.matrix_parent_inverse = Matrix(((0.082, -0.0, 0.0, -0.0), (-0.0, 0.082, -0.0, 0.0), (0.0, -0.0, 0.082, -1.146), (-0.0, 0.0, -0.0, 1.0)))
ob_excepted_camera.location = (-38.65, -0.8815, 14.06)
ob_excepted_camera.lock_location = (False, False, True)
ob_excepted_camera.lineart.crease_threshold = 0.0
ob_camera.parent = ob_proxycam
ob_camera.matrix_parent_inverse = Matrix(((0.2658, -0.0, 0.0, -0.0), (-0.0, 0.2658, -0.0, 0.0), (0.0, -0.0, 0.2658, -0.0), (-0.0, 0.0, -0.0, 1.0)))
ob_camera.location = (0.0, 0.0, 0.0)
ob_camera.rotation_euler = (1.571, 0.0, -1.571)
ob_camera.lock_rotation = (True, True, True)
ob_camera.lock_rotations_4d = False
ob_camera.empty_display_type = 'ARROWS'
ob_camera.color = (0.0, 0.0, 0.0, 0.0)
ob_camera.display_type = 'WIRE'
ob_camera.lineart.crease_threshold = 0.0
ob_proxycam.location = (-40.18, -12.58, 15.56)
ob_proxycam.scale = (3.763, 3.763, 3.763)
ob_proxycam.empty_display_type = 'SPHERE'
ob_proxycam.lineart.crease_threshold = 0.0
ob_orbitalcontrol.location = (-26.21, 0.05749, 39.98)
ob_orbitalcontrol.scale = (12.19, 12.19, 12.19)
ob_orbitalcontrol.lock_rotation = (True, True, False)
ob_orbitalcontrol.empty_display_type = 'SINGLE_ARROW'
ob_orbitalcontrol.lineart.crease_threshold = 0.0
ob_icosphere.parent = ob_excepted_camera
ob_icosphere.matrix_parent_inverse = Matrix(((1.0, -0.0, -0.0, -1.521), (-0.0, 1.0, 0.0, 0.2037), (-0.0, -0.0, 1.0, 3.079), (-0.0, 0.0, -0.0, 1.0)))
ob_icosphere.location = (1.61, -0.1061, -3.08)
ob_icosphere.scale = (0.6773, 0.6773, 0.6773)
ob_icosphere.lineart.crease_threshold = 0.0
ob_aim.parent = ob_character
ob_aim.location = (0.0, 0.0, -0.3448)
ob_aim.lineart.crease_threshold = 0.0
ob_goto_camera.location = (-3.441, -16.53, 13.18)
ob_goto_camera.scale = (2.065, 2.065, 2.065)
ob_goto_camera.lineart.crease_threshold = 0.0
ob_tree_000.location = (7.6, -2.435, 0.1413)
ob_tree_000.lineart.crease_threshold = 0.0
ob_tree_001.location = (1.539, 4.611, 0.1413)
ob_tree_001.lineart.crease_threshold = 0.0
ob_tree_002.location = (8.157, -28.28, 0.1413)
ob_tree_002.lineart.crease_threshold = 0.0
ob_tree_003.location = (24.58, -18.87, -0.7235)
ob_tree_003.lineart.crease_threshold = 0.0
ob_tree_004.location = (7.425, -5.745, 0.1413)
ob_tree_004.lineart.crease_threshold = 0.0
ob_tree_006.location = (7.624, 0.4597, 0.5912)
ob_tree_006.lineart.crease_threshold = 0.0
ob_ground.location = (1.0, -0.9344, 0.1413)
ob_ground.scale = (140.1, 140.1, 140.1)
ob_ground.lineart.crease_threshold = 0.0

# ---- collection membership
scene.collection.objects.link(ob_cube_001)
scene.collection.objects.link(ob_cube_002)
col_collection.objects.link(ob_character)
col_collection.objects.link(ob_light)
col_collection.objects.link(ob_debug_camera)
col_camera_system.objects.link(ob_excepted_camera)
col_camera_system.objects.link(ob_camera)
col_camera_system.objects.link(ob_proxycam)
col_camera_system.objects.link(ob_orbitalcontrol)
col_camera_system.objects.link(ob_icosphere)
col_camera_system.objects.link(ob_aim)
col_camera_system.objects.link(ob_goto_camera)
col_background.objects.link(ob_tree_000)
col_background.objects.link(ob_tree_001)
col_background.objects.link(ob_tree_002)
col_background.objects.link(ob_tree_003)
col_background.objects.link(ob_tree_004)
col_background.objects.link(ob_tree_006)
col_background.objects.link(ob_ground)

# ---- scene / render settings (as saved in the file)
scene.camera = ob_debug_camera
scene.frame_start = 1; scene.frame_end = 250; scene.frame_set(0)
scene.render.engine = 'BLENDER_EEVEE_NEXT'
scene.cycles.use_denoising = False
scene.cycles.samples = 128
scene.cycles.sampling_pattern = 'TABULATED_SOBOL'
scene.cycles.use_adaptive_sampling = False
scene.cycles.use_light_tree = False
scene.view_settings.view_transform = 'Filmic'
bpy.context.view_layer.update()
